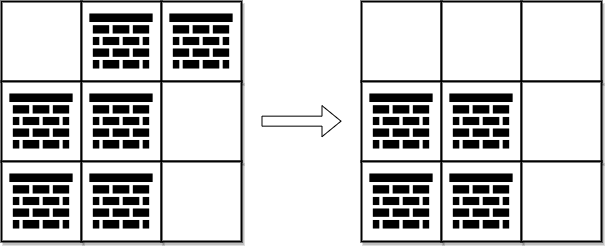

The diagram above was exported from draw.io. Its source (the exported page's mxGraphModel, read from the mxfile embedded in the PNG):
<mxGraphModel dx="774" dy="548" grid="1" gridSize="10" guides="1" tooltips="1" connect="1" arrows="1" fold="1" page="1" pageScale="1" pageWidth="850" pageHeight="1100" math="0" shadow="0">
  <root>
    <mxCell id="0" />
    <mxCell id="1" parent="0" />
    <mxCell id="M9GOEuiwONn0rCt6y_De-12" value="" style="whiteSpace=wrap;html=1;aspect=fixed;shadow=1;fontSize=36;strokeWidth=2;" parent="1" vertex="1">
      <mxGeometry x="120" y="80" width="80" height="80" as="geometry" />
    </mxCell>
    <mxCell id="M9GOEuiwONn0rCt6y_De-13" value="" style="whiteSpace=wrap;html=1;aspect=fixed;shadow=1;fontSize=36;strokeWidth=2;" parent="1" vertex="1">
      <mxGeometry x="200" y="80" width="80" height="80" as="geometry" />
    </mxCell>
    <mxCell id="M9GOEuiwONn0rCt6y_De-14" value="" style="whiteSpace=wrap;html=1;aspect=fixed;shadow=1;fontSize=36;strokeWidth=2;" parent="1" vertex="1">
      <mxGeometry x="280" y="80" width="80" height="80" as="geometry" />
    </mxCell>
    <mxCell id="M9GOEuiwONn0rCt6y_De-18" value="" style="whiteSpace=wrap;html=1;aspect=fixed;shadow=1;fontSize=36;strokeWidth=2;" parent="1" vertex="1">
      <mxGeometry x="120" y="160" width="80" height="80" as="geometry" />
    </mxCell>
    <mxCell id="M9GOEuiwONn0rCt6y_De-19" value="" style="whiteSpace=wrap;html=1;aspect=fixed;shadow=1;fontSize=36;strokeWidth=2;" parent="1" vertex="1">
      <mxGeometry x="200" y="160" width="80" height="80" as="geometry" />
    </mxCell>
    <mxCell id="M9GOEuiwONn0rCt6y_De-20" value="" style="whiteSpace=wrap;html=1;aspect=fixed;shadow=1;fontSize=36;strokeWidth=2;" parent="1" vertex="1">
      <mxGeometry x="280" y="160" width="80" height="80" as="geometry" />
    </mxCell>
    <mxCell id="M9GOEuiwONn0rCt6y_De-24" value="" style="whiteSpace=wrap;html=1;aspect=fixed;shadow=1;fontSize=36;strokeWidth=2;" parent="1" vertex="1">
      <mxGeometry x="120" y="240" width="80" height="80" as="geometry" />
    </mxCell>
    <mxCell id="M9GOEuiwONn0rCt6y_De-25" value="" style="whiteSpace=wrap;html=1;aspect=fixed;shadow=1;fontSize=36;strokeWidth=2;" parent="1" vertex="1">
      <mxGeometry x="200" y="240" width="80" height="80" as="geometry" />
    </mxCell>
    <mxCell id="M9GOEuiwONn0rCt6y_De-26" value="" style="whiteSpace=wrap;html=1;aspect=fixed;shadow=1;fontSize=36;strokeWidth=2;" parent="1" vertex="1">
      <mxGeometry x="280" y="240" width="80" height="80" as="geometry" />
    </mxCell>
    <mxCell id="8THwuttNEWrverSsUUju-2" value="" style="shape=image;verticalLabelPosition=bottom;labelBackgroundColor=default;verticalAlign=top;aspect=fixed;imageAspect=0;image=data:image/png,(base64 omitted: 680 chars);" parent="1" vertex="1">
      <mxGeometry x="200" y="160" width="80" height="80" as="geometry" />
    </mxCell>
    <mxCell id="8THwuttNEWrverSsUUju-3" value="" style="shape=image;verticalLabelPosition=bottom;labelBackgroundColor=default;verticalAlign=top;aspect=fixed;imageAspect=0;image=data:image/png,(base64 omitted: 680 chars);" parent="1" vertex="1">
      <mxGeometry x="120" y="160" width="80" height="80" as="geometry" />
    </mxCell>
    <mxCell id="8THwuttNEWrverSsUUju-4" value="" style="shape=image;verticalLabelPosition=bottom;labelBackgroundColor=default;verticalAlign=top;aspect=fixed;imageAspect=0;image=data:image/png,(base64 omitted: 680 chars);" parent="1" vertex="1">
      <mxGeometry x="200" y="80" width="80" height="80" as="geometry" />
    </mxCell>
    <mxCell id="8THwuttNEWrverSsUUju-5" value="" style="shape=image;verticalLabelPosition=bottom;labelBackgroundColor=default;verticalAlign=top;aspect=fixed;imageAspect=0;image=data:image/png,(base64 omitted: 680 chars);" parent="1" vertex="1">
      <mxGeometry x="120" y="240" width="80" height="80" as="geometry" />
    </mxCell>
    <mxCell id="sGlRofE2k5mNPVagAg5y-1" value="" style="shape=image;verticalLabelPosition=bottom;labelBackgroundColor=default;verticalAlign=top;aspect=fixed;imageAspect=0;image=data:image/png,(base64 omitted: 680 chars);" vertex="1" parent="1">
      <mxGeometry x="200" y="240" width="80" height="80" as="geometry" />
    </mxCell>
    <mxCell id="sGlRofE2k5mNPVagAg5y-2" value="" style="shape=image;verticalLabelPosition=bottom;labelBackgroundColor=default;verticalAlign=top;aspect=fixed;imageAspect=0;image=data:image/png,(base64 omitted: 680 chars);" vertex="1" parent="1">
      <mxGeometry x="280" y="80" width="80" height="80" as="geometry" />
    </mxCell>
    <mxCell id="sGlRofE2k5mNPVagAg5y-4" value="" style="whiteSpace=wrap;html=1;aspect=fixed;shadow=1;fontSize=36;strokeWidth=2;" vertex="1" parent="1">
      <mxGeometry x="480" y="80" width="80" height="80" as="geometry" />
    </mxCell>
    <mxCell id="sGlRofE2k5mNPVagAg5y-5" value="" style="whiteSpace=wrap;html=1;aspect=fixed;shadow=1;fontSize=36;strokeWidth=2;" vertex="1" parent="1">
      <mxGeometry x="560" y="80" width="80" height="80" as="geometry" />
    </mxCell>
    <mxCell id="sGlRofE2k5mNPVagAg5y-6" value="" style="whiteSpace=wrap;html=1;aspect=fixed;shadow=1;fontSize=36;strokeWidth=2;" vertex="1" parent="1">
      <mxGeometry x="640" y="80" width="80" height="80" as="geometry" />
    </mxCell>
    <mxCell id="sGlRofE2k5mNPVagAg5y-7" value="" style="whiteSpace=wrap;html=1;aspect=fixed;shadow=1;fontSize=36;strokeWidth=2;" vertex="1" parent="1">
      <mxGeometry x="480" y="160" width="80" height="80" as="geometry" />
    </mxCell>
    <mxCell id="sGlRofE2k5mNPVagAg5y-8" value="" style="whiteSpace=wrap;html=1;aspect=fixed;shadow=1;fontSize=36;strokeWidth=2;" vertex="1" parent="1">
      <mxGeometry x="560" y="160" width="80" height="80" as="geometry" />
    </mxCell>
    <mxCell id="sGlRofE2k5mNPVagAg5y-9" value="" style="whiteSpace=wrap;html=1;aspect=fixed;shadow=1;fontSize=36;strokeWidth=2;" vertex="1" parent="1">
      <mxGeometry x="640" y="160" width="80" height="80" as="geometry" />
    </mxCell>
    <mxCell id="sGlRofE2k5mNPVagAg5y-10" value="" style="whiteSpace=wrap;html=1;aspect=fixed;shadow=1;fontSize=36;strokeWidth=2;" vertex="1" parent="1">
      <mxGeometry x="480" y="240" width="80" height="80" as="geometry" />
    </mxCell>
    <mxCell id="sGlRofE2k5mNPVagAg5y-11" value="" style="whiteSpace=wrap;html=1;aspect=fixed;shadow=1;fontSize=36;strokeWidth=2;" vertex="1" parent="1">
      <mxGeometry x="560" y="240" width="80" height="80" as="geometry" />
    </mxCell>
    <mxCell id="sGlRofE2k5mNPVagAg5y-12" value="" style="whiteSpace=wrap;html=1;aspect=fixed;shadow=1;fontSize=36;strokeWidth=2;" vertex="1" parent="1">
      <mxGeometry x="640" y="240" width="80" height="80" as="geometry" />
    </mxCell>
    <mxCell id="sGlRofE2k5mNPVagAg5y-13" value="" style="shape=image;verticalLabelPosition=bottom;labelBackgroundColor=default;verticalAlign=top;aspect=fixed;imageAspect=0;image=data:image/png,(base64 omitted: 680 chars);" vertex="1" parent="1">
      <mxGeometry x="560" y="160" width="80" height="80" as="geometry" />
    </mxCell>
    <mxCell id="sGlRofE2k5mNPVagAg5y-14" value="" style="shape=image;verticalLabelPosition=bottom;labelBackgroundColor=default;verticalAlign=top;aspect=fixed;imageAspect=0;image=data:image/png,(base64 omitted: 680 chars);" vertex="1" parent="1">
      <mxGeometry x="480" y="160" width="80" height="80" as="geometry" />
    </mxCell>
    <mxCell id="sGlRofE2k5mNPVagAg5y-16" value="" style="shape=image;verticalLabelPosition=bottom;labelBackgroundColor=default;verticalAlign=top;aspect=fixed;imageAspect=0;image=data:image/png,(base64 omitted: 680 chars);" vertex="1" parent="1">
      <mxGeometry x="480" y="240" width="80" height="80" as="geometry" />
    </mxCell>
    <mxCell id="sGlRofE2k5mNPVagAg5y-17" value="" style="shape=image;verticalLabelPosition=bottom;labelBackgroundColor=default;verticalAlign=top;aspect=fixed;imageAspect=0;image=data:image/png,(base64 omitted: 680 chars);" vertex="1" parent="1">
      <mxGeometry x="560" y="240" width="80" height="80" as="geometry" />
    </mxCell>
    <mxCell id="sGlRofE2k5mNPVagAg5y-19" value="" style="shape=flexArrow;endArrow=classic;html=1;rounded=0;" edge="1" parent="1">
      <mxGeometry width="50" height="50" relative="1" as="geometry">
        <mxPoint x="380" y="199.66" as="sourcePoint" />
        <mxPoint x="460" y="199.66" as="targetPoint" />
      </mxGeometry>
    </mxCell>
  </root>
</mxGraphModel>